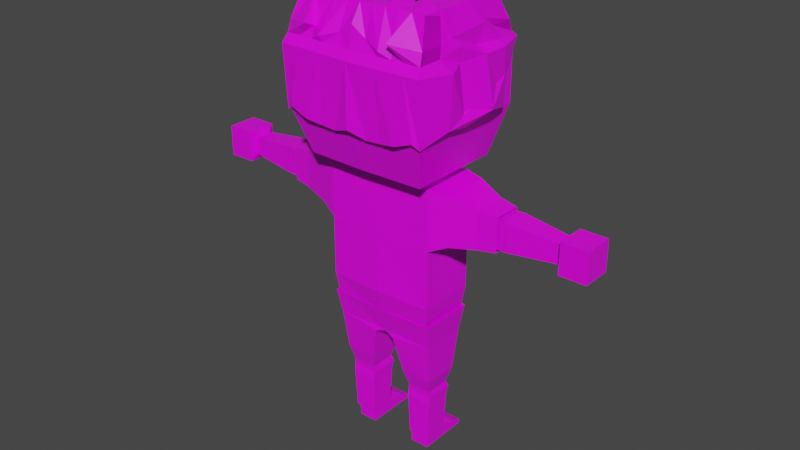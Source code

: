 # Source: Gus.blend  (saved by Blender 2.93.20; exported with 4.5.12 LTS)
import bpy
from mathutils import Matrix  # noqa: F401  (used for matrix-valued properties, if any)

bpy.ops.wm.read_factory_settings(use_empty=True)
scene = bpy.context.scene
scene.name = 'Scene'

# ---- collections
col_collection = bpy.data.collections.new('Collection'); scene.collection.children.link(col_collection)

# ---- images (referenced by path relative to the original .blend; pixels are not part of the script)
import os
ASSET_DIR = os.environ.get("B2B_ASSET_DIR", "")  # directory of the original .blend (textures are referenced by path, not embedded)
HERE = os.path.dirname(os.path.abspath(__file__))  # packed textures are extracted next to this script under _unpacked/

def load_image(name, relpath, width, height, colorspace="sRGB"):
    """Load a texture the original file referenced (path relative to the .blend, or extracted next to this script)."""
    p = next((c for c in (os.path.join(HERE, relpath), os.path.join(ASSET_DIR, relpath)) if relpath and os.path.exists(c)), "")
    if p:
        img = bpy.data.images.load(p, check_existing=True)
        img.name = name
    else:  # same state as the original file: an image datablock whose file is absent (Cycles renders it pink)
        img = bpy.data.images.new(name, width, height)
        img.source = "FILE"
        img.filepath = "//" + (relpath or name)
    img.colorspace_settings.name = colorspace
    return img
img_imphenziapalette01_png_001 = load_image('ImphenziaPalette01.png.001', 'ImphenziaPalette01.png', 1024, 1024, 'sRGB')

# ---- materials (node trees are filled in below, after node groups)
mat_material = bpy.data.materials.new('Material')
mat_material.alpha_threshold = 0.0
mat_material.use_transparent_shadow = False
mat_material.line_color = (0.0, 0.0, 0.0, 1.0)

# ---- material node trees
mat_material.use_nodes = True; mat_material.node_tree.nodes.clear()
_N = mat_material.node_tree.nodes; _L = mat_material.node_tree.links
n0 = _N.new('ShaderNodeOutputMaterial'); n0.name = 'Material Output'; n0.location = (300, 300)
n1 = _N.new('ShaderNodeBsdfPrincipled'); n1.name = 'Principled BSDF'; n1.location = (10, 300)
n1.distribution = 'GGX'
n1.subsurface_method = 'BURLEY'
n1.inputs[2].default_value = 0.4
n1.inputs[3].default_value = 1.45
n1.inputs[27].default_value = (0.0, 0.0, 0.0, 1.0)
n1.inputs[28].default_value = 1.0
n2 = _N.new('ShaderNodeTexImage'); n2.name = 'Image Texture'; n2.location = (-452, 149)
n2.image = img_imphenziapalette01_png_001
n2.interpolation = 'Closest'
_L.new(n1.outputs[0], n0.inputs[0])
_L.new(n2.outputs[0], n1.inputs[0])
n0.is_active_output = True

# ---- world
world_world = bpy.data.worlds.new('World'); scene.world = world_world
world_world.use_nodes = True; world_world.node_tree.nodes.clear()
_N = world_world.node_tree.nodes; _L = world_world.node_tree.links
n0 = _N.new('ShaderNodeOutputWorld'); n0.name = 'World Output'; n0.location = (300, 300)
n1 = _N.new('ShaderNodeBackground'); n1.name = 'Background'; n1.location = (10, 300)
n1.inputs[0].default_value = (0.05088, 0.05088, 0.05088, 1.0)
_L.new(n1.outputs[0], n0.inputs[0])
n0.is_active_output = True
world_world.color = (0.05088, 0.05088, 0.05088)
world_world.use_sun_shadow = False
world_world.sun_shadow_jitter_overblur = 0.0

# ---- meshes
me_cube = bpy.data.meshes.new('Cube')
me_cube.from_pydata([(-0.0876, -0.05478, 1.351), (-0.0876, 0.05478, 1.351), (-2.209e-08, 0.05674, 1.351), (2.209e-08, -0.05674, 1.351), (5.332e-08, -0.1369, 1.09), (-0.2056, -0.04984, 0.05149), (-0.2056, 0.04984, 0.05149), (-0.2056, -0.04984, -0.007351), (-0.1137, -0.04984, -0.007351), (-0.2056, 0.04984, -0.007351), (-0.1137, 0.04984, -0.007351), (-0.2056, 0.1954, 0.0155), (-0.1137, 0.1954, 0.0155), (-0.2056, 0.1954, -0.007351), (-0.1137, 0.1954, -0.007351), (-0.1137, 0.1405, -0.007351), (-0.1137, 0.1405, 0.04181), (-0.2056, 0.1405, 0.04181), (-0.2056, 0.1405, -0.007351), (-0.3404, 0.1055, 1.127), (-0.4533, -0.07323, 1.311), (-0.4533, 0.07323, 1.311), (-0.4533, -0.07323, 1.16), (-0.5356, -0.06272, 1.301), (-0.5356, -0.06272, 1.171), (-0.5356, 0.06272, 1.171), (-0.5727, -0.06668, 1.301), (-0.5727, 0.05875, 1.301), (-0.5735, -0.06272, 1.171), (-0.5735, 0.06272, 1.171), (-0.6002, -0.06272, 1.301), (-0.6002, 0.06272, 1.301), (-0.6002, -0.06272, 1.171), (-0.6002, 0.06272, 1.171), (-0.8428, -0.04168, 1.279), (-0.8428, 0.04168, 1.279), (-0.8428, -0.04168, 1.193), (-0.8428, 0.04168, 1.193), (-0.8517, -0.07105, 1.309), (-0.8517, 0.07105, 1.309), (-0.8517, -0.07105, 1.163), (-0.8517, 0.07105, 1.163), (-0.9808, -0.07105, 1.309), (-0.9808, 0.07105, 1.309), (-0.9808, -0.07105, 1.163), (-0.9808, 0.07105, 1.163), (-0.2554, 0.1267, 1.351), (1.322e-08, -0.03395, 1.408), (-1.322e-08, 0.03395, 1.408), (-0.09254, -0.03279, 1.408), (-0.09254, 0.03279, 1.408), (9.133e-08, -0.2345, 1.417), (-9.133e-08, 0.2345, 1.417), (-0.29, -0.2265, 1.417), (-0.29, 0.2265, 1.417), (-0.295, 0.2087, 2.088), (-0.3463, 0.2967, 1.641), (-0.3463, 0.2967, 1.865), (-1.197e-07, 0.3073, 1.865), (-1.197e-07, 0.3073, 1.641), (-0.3463, -0.2967, 1.641), (-0.3463, -0.2967, 1.865), (1.197e-07, -0.3073, 1.641), (1.197e-07, -0.3073, 1.865), (-0.1165, -0.1322, 1.09), (-0.1165, -0.06719, 1.351), (-0.1162, 0.1394, 1.09), (-0.1964, 0.1273, 1.351), (-0.1964, -0.129, 1.09), (-0.2136, -0.05094, 0.2859), (-0.1058, 0.06548, 0.2858), (-0.225, 0.07042, 0.39), (-0.1058, -0.05097, 0.2858), (-0.2597, 0.1306, 1.09), (-0.2596, -0.1307, 1.09), (-5.84e-08, 0.15, 1.09), (-0.2088, 0.05294, 0.3166), (-0.2136, 0.06545, 0.2859), (-0.2595, -0.1308, 0.8282), (-0.2596, 0.1307, 0.8282), (5.557e-08, -0.1427, 0.8283), (3.539e-08, -0.09089, 0.5873), (-3.539e-08, 0.09089, 0.5872), (-0.06148, -0.09578, 0.5657), (-0.2347, -0.09473, 0.5915), (-0.06148, 0.09578, 0.5657), (-0.2347, 0.09469, 0.5915), (-0.1106, -0.05298, 0.3164), (-0.0945, -0.07052, 0.3897), (-0.0945, 0.07052, 0.3897), (-0.1106, 0.05298, 0.3164), (-0.2088, -0.05294, 0.3166), (-0.225, -0.07042, 0.39), (-0.1166, 0.06721, 1.351), (-0.1964, -0.1273, 1.351), (-0.1964, 0.1014, 1.351), (-0.1137, -0.04984, 0.05149), (-0.1137, 0.04984, 0.05149), (-0.1165, -0.1282, 1.351), (-0.1166, 0.1282, 1.351), (-0.1964, -0.1014, 1.351), (-0.1964, 0.1321, 1.09), (3.06e-08, -0.07857, 0.568), (-3.06e-08, 0.07857, 0.568), (-0.2112, -0.0556, 0.2517), (-0.1081, -0.05562, 0.2516), (-0.2112, 0.0556, 0.2517), (-0.1081, 0.05562, 0.2516), (-0.2516, 0.2996, 1.702), (-0.2516, 0.2996, 1.804), (-0.21, 0.3094, 1.726), (-0.21, 0.3094, 1.78), (-0.1369, 0.3128, 1.726), (-0.1369, 0.3128, 1.78), (-0.09501, 0.3135, 1.702), (-0.09501, 0.3135, 1.804), (4.548e-08, -0.1168, 0.7078), (-0.3207, 0.2527, 1.977), (1.019e-07, -0.2617, 1.977), (-1.019e-07, 0.2617, 1.977), (8.417e-08, -0.2161, 2.088), (-8.417e-08, 0.2161, 2.088), (-0.295, -0.2087, 2.088), (-0.3207, -0.2527, 1.977), (-0.2763, -0.2722, 1.908), (-0.0705, 0.2779, 1.908), (0.0, 0.2799, 1.908), (0.0, -0.2799, 1.908), (-0.0705, -0.2779, 1.908), (-0.1391, -0.276, 1.908), (-0.2077, -0.2741, 1.908), (-0.2763, 0.2722, 1.908), (-0.2077, 0.2741, 1.908), (-0.1391, 0.276, 1.908), (-0.3404, 0.1055, 1.345), (-0.3404, -0.1055, 1.345), (-0.3404, -0.1055, 1.127), (-0.4533, 0.07323, 1.16), (-0.5356, 0.06272, 1.301), (-0.2554, -0.1267, 1.351), (5.039e-08, -0.1294, 1.351), (-5.039e-08, 0.1294, 1.351), (-6.065e-08, 0.1557, 0.8282), (-0.2471, -0.1127, 0.7099), (-0.2472, 0.1127, 0.7098), (-4.802e-08, 0.1233, 0.7077), (-0.2176, -0.05839, 0.05149), (-0.2176, 0.05802, 0.05149), (-0.227, -0.05967, 0.2859), (-0.1011, 0.07628, 0.2858), (-0.2403, 0.08205, 0.39), (-0.1011, -0.05971, 0.2858), (-0.2214, 0.06164, 0.3166), (-0.227, 0.07624, 0.2859), (0.0, -0.1063, 0.5873), (0.0, 0.1059, 0.5872), (-0.04935, -0.112, 0.5657), (-0.2516, -0.1108, 0.5915), (-0.04935, 0.1117, 0.5657), (-0.2516, 0.1104, 0.5915), (-0.1068, -0.06205, 0.3164), (-0.08791, -0.08254, 0.3897), (-0.08791, 0.08216, 0.3897), (-0.1068, 0.06168, 0.3164), (-0.2214, -0.06201, 0.3166), (-0.2403, -0.08243, 0.39), (-0.1104, -0.05839, 0.05149), (-0.1104, 0.05802, 0.05149), (0.0, -0.09194, 0.568), (0.0, 0.09157, 0.568), (-0.2242, -0.06511, 0.2517), (-0.1039, -0.06514, 0.2516), (-0.2242, 0.06474, 0.2517), (-0.1039, 0.06477, 0.2516), (0.0, -0.1366, 0.7078), (-0.2661, -0.1318, 0.7099), (-0.2662, 0.1314, 0.7098), (0.0, 0.1438, 0.7077), (-0.0766, -0.05894, 1.368), (-0.0766, 0.05878, 1.368), (0.0, 0.06088, 1.368), (0.0, -0.06103, 1.368), (0.0, -0.1472, 1.087), (-0.3482, 0.1133, 1.127), (-0.4695, -0.07875, 1.325), (-0.4695, 0.0786, 1.325), (-0.4695, -0.07875, 1.144), (-0.558, -0.06746, 1.313), (-0.558, -0.06746, 1.156), (-0.558, 0.06731, 1.156), (-0.2569, 0.136, 1.368), (-0.2615, 0.1403, 1.087), (-0.2614, -0.1405, 1.087), (0.0, 0.161, 1.087), (-0.2613, -0.1406, 0.8058), (-0.2614, 0.1403, 0.8058), (0.0, -0.1534, 0.8059), (0.0, -0.1256, 0.6764), (-0.3482, 0.1133, 1.361), (-0.3482, -0.1134, 1.361), (-0.3482, -0.1134, 1.127), (-0.4695, 0.0786, 1.144), (-0.558, 0.06731, 1.313), (-0.2569, -0.1362, 1.368), (0.0, -0.1391, 1.368), (0.0, 0.139, 1.368), (0.0, 0.1672, 0.8058), (-0.248, -0.1212, 0.6786), (-0.248, 0.121, 0.6786), (0.0, 0.1324, 0.6763), (-0.3056, 0.2244, 2.123), (0.0, -0.2883, 2.047), (0.0, 0.2324, 2.123), (-0.3373, 0.2781, 2.001), (0.0, 0.2881, 2.001), (-0.3373, -0.2781, 2.001), (-0.3091, -0.2297, 2.124), (0.0, -0.2379, 2.124), (0.0, 0.2974, 1.951), (-0.3407, 0.2939, 1.949), (0.0, -0.3044, 1.949), (-0.3407, -0.2939, 1.949), (-0.3506, 0.3193, 1.926), (0.0, 0.3307, 1.909), (0.0, -0.3307, 1.909), (-0.3506, -0.3193, 1.909), (0.0, -0.33, 1.624), (-0.3491, -0.3023, 1.62), (-0.3743, 0.219, 1.812), (-0.2666, 0.2737, 2.002), (-0.06665, 0.2795, 2.002), (-0.2445, -0.226, 2.123), (-0.1834, 0.2276, 2.123), (-0.06112, 0.2308, 2.123), (-0.2651, 0.2948, 2.045), (-0.2024, 0.2821, 2.001), (-0.1349, 0.2841, 2.001), (-0.06746, 0.3186, 2.001), (-0.06181, -0.2363, 2.124), (-0.1236, -0.2346, 2.124), (-0.1854, -0.233, 2.124), (-0.2472, 0.2314, 2.124), (-0.1236, 0.2346, 2.124), (-0.06746, -0.2861, 2.001), (-0.1535, -0.3164, 1.976), (-0.2024, -0.2821, 2.001), (-0.2053, -0.3314, 2.02), (-0.2726, 0.296, 1.949), (-0.2044, 0.2981, 1.949), (-0.1363, 0.3002, 1.949), (-0.06814, 0.3023, 1.949), (-0.06814, -0.3023, 1.949), (-0.1363, -0.3002, 1.949), (-0.2044, -0.2981, 1.949), (-0.2726, -0.296, 1.949), (-0.2767, 0.3142, 1.911), (-0.2104, 0.3239, 1.883), (-0.1403, 0.3262, 1.909), (-0.07013, 0.3284, 1.94), (-0.07013, -0.3284, 1.909), (-0.1403, -0.3262, 1.909), (-0.2104, -0.3239, 1.909), (-0.2805, -0.3216, 1.909), (-0.0824, -0.3073, 1.594), (-0.1549, -0.3092, 1.6), (-0.2295, -0.3199, 1.612), (-0.3168, -0.3149, 1.643), (0.0, 0.1427, 2.156), (0.0, 0.04758, 2.124), (0.0, -0.04758, 2.124), (0.0, -0.1427, 2.124), (-0.3091, -0.1378, 2.124), (-0.3091, -0.04594, 2.124), (-0.3091, 0.04594, 2.124), (-0.3091, 0.1378, 2.124), (-0.3373, -0.1669, 2.001), (-0.3433, -0.11, 2.018), (-0.3466, 0.09956, 2.032), (-0.3373, 0.1669, 2.001), (-0.3407, -0.1764, 1.949), (-0.3597, -0.06967, 1.976), (-0.3407, 0.05879, 1.949), (-0.3583, 0.1684, 1.949), (-0.3929, -0.1586, 1.9), (-0.3506, -0.06387, 1.909), (-0.3828, 0.06666, 1.919), (-0.3828, 0.1944, 1.919), (-0.3789, -0.1579, 1.664), (-0.3744, -0.04804, 1.646), (-0.4109, 0.08307, 1.69), (-0.3743, 0.2104, 1.656), (-0.2472, -0.1388, 2.156), (-0.2472, -0.04627, 2.124), (-0.2472, 0.04627, 2.124), (-0.2472, 0.1388, 2.124), (-0.1854, -0.1398, 2.124), (-0.1854, -0.0466, 2.124), (-0.1854, 0.0466, 2.156), (-0.1854, 0.1398, 2.124), (-0.1236, -0.1408, 2.156), (-0.1236, -0.04693, 2.124), (-0.1236, 0.04693, 2.124), (-0.1236, 0.1408, 2.156), (-0.06181, -0.1418, 2.124), (-0.06181, -0.04726, 2.156), (-0.06181, 0.04726, 2.124), (-0.06181, 0.1418, 2.124)], [(125, 126), (127, 128), (128, 129), (129, 130), (130, 124), (131, 132), (132, 133), (133, 125), (118, 127), (126, 119)], [(139, 46, 134, 135), (2, 1, 50, 48), (4, 140, 139, 74), (5, 6, 9, 7), (8, 7, 9, 10), (16, 15, 14, 12), (97, 96, 8, 10), (96, 5, 7, 8), (11, 12, 14, 13), (17, 16, 12, 11), (18, 17, 11, 13), (15, 18, 13, 14), (10, 9, 18, 15), (9, 6, 17, 18), (6, 97, 16, 17), (97, 10, 15, 16), (136, 135, 20, 22), (46, 73, 19, 134), (73, 74, 136, 19), (74, 139, 135, 136), (21, 137, 25, 138), (134, 19, 137, 21), (135, 134, 21, 20), (19, 136, 22, 137), (25, 24, 28, 29), (20, 21, 138, 23), (137, 22, 24, 25), (22, 20, 23, 24), (27, 29, 33, 31), (24, 23, 26, 28), (138, 25, 29, 27), (23, 138, 27, 26), (31, 33, 37, 35), (26, 27, 31, 30), (29, 28, 32, 33), (28, 26, 30, 32), (30, 31, 35, 34), (33, 32, 36, 37), (32, 30, 34, 36), (35, 37, 41, 39), (38, 39, 43, 42), (34, 35, 39, 38), (37, 36, 40, 41), (36, 34, 38, 40), (44, 42, 43, 45), (41, 40, 44, 45), (40, 38, 42, 44), (39, 41, 45, 43), (49, 47, 51, 53), (1, 0, 49, 50), (0, 3, 47, 49), (119, 117, 55, 121), (48, 50, 54, 52), (50, 49, 53, 54), (122, 120, 121, 55), (117, 123, 122, 55), (123, 118, 120, 122), (53, 51, 62, 60), (60, 62, 63, 61), (56, 60, 61, 57), (59, 56, 57, 58), (141, 75, 73, 46), (102, 83, 85, 103), (144, 79, 142, 145), (116, 80, 78, 143), (143, 78, 79, 144), (78, 74, 73, 79), (83, 84, 92, 88), (102, 81, 84, 83), (85, 86, 82, 103), (89, 88, 87, 90), (85, 83, 88, 89), (86, 85, 89, 71), (84, 86, 71, 92), (91, 76, 77, 69), (142, 79, 73, 75), (78, 80, 4, 74), (88, 92, 91, 87), (92, 71, 76, 91), (71, 89, 90, 76), (77, 70, 107, 106), (76, 90, 70, 77), (90, 87, 72, 70), (87, 91, 69, 72), (105, 104, 5, 96), (70, 72, 105, 107), (72, 69, 104, 105), (69, 77, 106, 104), (107, 105, 96, 97), (106, 107, 97, 6), (104, 106, 6, 5), (114, 115, 109, 108), (112, 110, 111, 113), (111, 110, 108, 109), (112, 113, 115, 114), (110, 112, 114, 108), (113, 111, 109, 115), (56, 59, 52, 54), (60, 56, 54, 53), (0, 1, 46, 139), (141, 46, 1, 2), (139, 140, 3, 0), (84, 143, 144, 86), (81, 116, 143, 84), (86, 144, 145, 82), (61, 63, 118, 123), (57, 61, 123, 117), (58, 57, 117, 119), (168, 156, 158, 169), (156, 157, 165, 161), (168, 154, 157, 156), (158, 159, 155, 169), (162, 161, 160, 163), (158, 156, 161, 162), (159, 158, 162, 150), (157, 159, 150, 165), (164, 152, 153, 148), (161, 165, 164, 160), (165, 150, 152, 164), (150, 162, 163, 152), (153, 149, 173, 172), (152, 163, 149, 153), (163, 160, 151, 149), (160, 164, 148, 151), (171, 170, 146, 166), (149, 151, 171, 173), (151, 148, 170, 171), (148, 153, 172, 170), (173, 171, 166, 167), (172, 173, 167, 147), (170, 172, 147, 146), (157, 175, 176, 159), (154, 174, 175, 157), (159, 176, 177, 155), (203, 190, 198, 199), (182, 204, 203, 192), (200, 199, 184, 186), (190, 191, 183, 198), (191, 192, 200, 183), (192, 203, 199, 200), (185, 201, 189, 202), (198, 183, 201, 185), (199, 198, 185, 184), (183, 200, 186, 201), (184, 185, 202, 187), (201, 186, 188, 189), (186, 184, 187, 188), (205, 193, 191, 190), (208, 195, 206, 209), (197, 196, 194, 207), (207, 194, 195, 208), (194, 192, 191, 195), (206, 195, 191, 193), (194, 196, 182, 192), (178, 179, 190, 203), (205, 190, 179, 180), (203, 204, 181, 178), (229, 241, 210, 213), (238, 233, 212, 217), (213, 210, 216, 215), (243, 238, 217, 211), (234, 213, 210, 241), (306, 267, 212, 233), (275, 215, 216, 271), (229, 213, 219, 247), (243, 211, 220, 251), (246, 215, 221, 254), (282, 219, 222, 286), (247, 219, 222, 255), (219, 221, 225, 222), (237, 214, 218, 250), (278, 213, 219, 282), (213, 215, 221, 219), (262, 225, 227, 266), (250, 218, 223, 258), (254, 221, 225, 262), (222, 225, 227, 228), (286, 222, 228, 290), (220, 251, 259, 224), (251, 252, 260, 259), (252, 253, 261, 260), (253, 254, 262, 261), (247, 248, 256, 255), (248, 249, 257, 256), (249, 250, 258, 257), (223, 250, 258), (250, 257, 258), (224, 259, 263, 226), (259, 260, 264, 263), (260, 261, 265, 264), (261, 262, 266, 265), (213, 234, 247, 219), (234, 235, 248, 247), (235, 236, 249, 248), (236, 237, 250, 249), (218, 250, 223), (250, 249, 257), (243, 244, 252, 251), (244, 245, 253, 252), (245, 246, 254, 253), (214, 230, 250, 218), (230, 236, 249, 250), (235, 229, 247, 248), (215, 246, 231, 216), (246, 245, 240, 231), (245, 244, 239, 240), (244, 243, 238, 239), (274, 294, 241, 210), (294, 298, 232, 241), (298, 302, 242, 232), (302, 306, 233, 242), (214, 237, 233, 212), (237, 236, 242, 233), (236, 235, 232, 242), (235, 234, 241, 232), (216, 210, 241, 231), (231, 241, 232, 240), (240, 232, 242, 239), (239, 242, 233, 238), (214, 212, 233, 230), (230, 233, 242, 236), (235, 232, 241, 229), (239, 238, 303, 299), (299, 303, 304, 300), (300, 304, 305, 301), (301, 305, 306, 302), (240, 239, 299, 295), (295, 299, 300, 296), (296, 300, 301, 297), (297, 301, 302, 298), (231, 240, 295, 291), (291, 295, 296, 292), (292, 296, 297, 293), (293, 297, 298, 294), (216, 231, 291, 271), (271, 291, 292, 272), (272, 292, 293, 273), (273, 293, 294, 274), (225, 283, 287, 227), (283, 284, 288, 287), (284, 285, 289, 288), (285, 286, 290, 289), (215, 275, 279, 221), (275, 276, 280, 279), (276, 277, 281, 280), (277, 278, 282, 281), (221, 279, 283, 225), (279, 280, 284, 283), (280, 281, 285, 284), (281, 282, 286, 285), (213, 278, 274, 210), (278, 277, 273, 274), (277, 276, 272, 273), (276, 275, 271, 272), (238, 217, 270, 303), (303, 270, 269, 304), (304, 269, 268, 305), (305, 268, 267, 306), (228, 227, 287, 288, 289, 290)])
_uv = me_cube.uv_layers.new(name='UVMap')
_uv.uv.foreach_set('vector', [0.5594, 0.05947, 0.5594, 0.05947, 0.5594, 0.05947, 0.5594, 0.05947, 0.5594, 0.05947, 0.5594, 0.05947, 0.5594, 0.05947, 0.5594, 0.05947, 0.5594, 0.05947, 0.5594, 0.05947, 0.5594, 0.05947, 0.5594, 0.05947, 0.9113, 0.9404, 0.9113, 0.9404, 0.9113, 0.9404, 0.9113, 0.9404, 0.9113, 0.9404, 0.9113, 0.9404, 0.9113, 0.9404, 0.9113, 0.9404, 0.9113, 0.9404, 0.9113, 0.9404, 0.9113, 0.9404, 0.9113, 0.9404, 0.9113, 0.9404, 0.9113, 0.9404, 0.9113, 0.9404, 0.9113, 0.9404, 0.9113, 0.9404, 0.9113, 0.9404, 0.9113, 0.9404, 0.9113, 0.9404, 0.9113, 0.9404, 0.9113, 0.9404, 0.9113, 0.9404, 0.9113, 0.9404, 0.9113, 0.9404, 0.9113, 0.9404, 0.9113, 0.9404, 0.9113, 0.9404, 0.9113, 0.9404, 0.9113, 0.9404, 0.9113, 0.9404, 0.9113, 0.9404, 0.9113, 0.9404, 0.9113, 0.9404, 0.9113, 0.9404, 0.9113, 0.9404, 0.9113, 0.9404, 0.9113, 0.9404, 0.9113, 0.9404, 0.9113, 0.9404, 0.9113, 0.9404, 0.9113, 0.9404, 0.9113, 0.9404, 0.9113, 0.9404, 0.9113, 0.9404, 0.9113, 0.9404, 0.9113, 0.9404, 0.9113, 0.9404, 0.9113, 0.9404, 0.9113, 0.9404, 0.9113, 0.9404, 0.9113, 0.9404, 0.5594, 0.05947, 0.5594, 0.05947, 0.5594, 0.05947, 0.5594, 0.05947, 0.5594, 0.05947, 0.5594, 0.05947, 0.5594, 0.05947, 0.5594, 0.05947, 0.5594, 0.05947, 0.5594, 0.05947, 0.5594, 0.05947, 0.5594, 0.05947, 0.5594, 0.05947, 0.5594, 0.05947, 0.5594, 0.05947, 0.5594, 0.05947, 0.5594, 0.05947, 0.5594, 0.05947, 0.5594, 0.05947, 0.5594, 0.05947, 0.5594, 0.05947, 0.5594, 0.05947, 0.5594, 0.05947, 0.5594, 0.05947, 0.5594, 0.05947, 0.5594, 0.05947, 0.5594, 0.05947, 0.5594, 0.05947, 0.5594, 0.05947, 0.5594, 0.05947, 0.5594, 0.05947, 0.5594, 0.05947, 0.5594, 0.05947, 0.5594, 0.05947, 0.5594, 0.05947, 0.5594, 0.05947, 0.5594, 0.05947, 0.5594, 0.05947, 0.5594, 0.05947, 0.5594, 0.05947, 0.5594, 0.05947, 0.5594, 0.05947, 0.5594, 0.05947, 0.5594, 0.05947, 0.5594, 0.05947, 0.5594, 0.05947, 0.5594, 0.05947, 0.5594, 0.05947, 0.5594, 0.05947, 0.5594, 0.05947, 0.5594, 0.05947, 0.5594, 0.05947, 0.5594, 0.05947, 0.5594, 0.05947, 0.5594, 0.05947, 0.5594, 0.05947, 0.5594, 0.05947, 0.5594, 0.05947, 0.5594, 0.05947, 0.5594, 0.05947, 0.5594, 0.05947, 0.5594, 0.05947, 0.5594, 0.05947, 0.5594, 0.05947, 0.5594, 0.05947, 0.5594, 0.05947, 0.5594, 0.05947, 0.5594, 0.05947, 0.5594, 0.05947, 0.5594, 0.05947, 0.5594, 0.05947, 0.5594, 0.05947, 0.5594, 0.05947, 0.5594, 0.05947, 0.5594, 0.05947, 0.5594, 0.05947, 0.5594, 0.05947, 0.5594, 0.05947, 0.5594, 0.05947, 0.5594, 0.05947, 0.5594, 0.05947, 0.5594, 0.05947, 0.5594, 0.05947, 0.5594, 0.05947, 0.5594, 0.05947, 0.5594, 0.05947, 0.5594, 0.05947, 0.5594, 0.05947, 0.5594, 0.05947, 0.5594, 0.05947, 0.5594, 0.05947, 0.5594, 0.05947, 0.5594, 0.05947, 0.5594, 0.05947, 0.5594, 0.05947, 0.5594, 0.05947, 0.5594, 0.05947, 0.5594, 0.05947, 0.5594, 0.05947, 0.5594, 0.05947, 0.5594, 0.05947, 0.5594, 0.05947, 0.5594, 0.05947, 0.5594, 0.05947, 0.5594, 0.05947, 0.5594, 0.05947, 0.5594, 0.05947, 0.5594, 0.05947, 0.5594, 0.05947, 0.5594, 0.05947, 0.5594, 0.05947, 0.5594, 0.05947, 0.5594, 0.05947, 0.5594, 0.05947, 0.5594, 0.05947, 0.5594, 0.05947, 0.5594, 0.05947, 0.5594, 0.05947, 0.5594, 0.05947, 0.5594, 0.05947, 0.5594, 0.05947, 0.5594, 0.05947, 0.5594, 0.05947, 0.5594, 0.05947, 0.5594, 0.05947, 0.5594, 0.05947, 0.5594, 0.05947, 0.5594, 0.05947, 0.5594, 0.05947, 0.5594, 0.05947, 0.5594, 0.05947, 0.5594, 0.05947, 0.5594, 0.05947, 0.5594, 0.05947, 0.5594, 0.05947, 0.5594, 0.05947, 0.5594, 0.05947, 0.5594, 0.05947, 0.5594, 0.05947, 0.5594, 0.05947, 0.5594, 0.05947, 0.5594, 0.05947, 0.5594, 0.05947, 0.5594, 0.05947, 0.5594, 0.05947, 0.5594, 0.05947, 0.5594, 0.05947, 0.5594, 0.05947, 0.5594, 0.05947, 0.5594, 0.05947, 0.5594, 0.05947, 0.5594, 0.05947, 0.5594, 0.05947, 0.5594, 0.05947, 0.5594, 0.05947, 0.5594, 0.05947, 0.5594, 0.05947, 0.5594, 0.05947, 0.5594, 0.05947, 0.5594, 0.05947, 0.5594, 0.05947, 0.5594, 0.05947, 0.5594, 0.05947, 0.5594, 0.05947, 0.5594, 0.05947, 0.5594, 0.05947, 0.5594, 0.05947, 0.5594, 0.05947, 0.5594, 0.05947, 0.5594, 0.05947, 0.5594, 0.05947, 0.5594, 0.05947, 0.5594, 0.05947, 0.5594, 0.05947, 0.5594, 0.05947, 0.5594, 0.05947, 0.5594, 0.05947, 0.5594, 0.05947, 0.5594, 0.05947, 0.5594, 0.05947, 0.5594, 0.05947, 0.5594, 0.05947, 0.5594, 0.05947, 0.5594, 0.05947, 0.5594, 0.05947, 0.5594, 0.05947, 0.5594, 0.05947, 0.5594, 0.05947, 0.5594, 0.05947, 0.5594, 0.05947, 0.5594, 0.05947, 0.5594, 0.05947, 0.5594, 0.05947, 0.5594, 0.05947, 0.5594, 0.05947, 0.5594, 0.05947, 0.5594, 0.05947, 0.5594, 0.05947, 0.5594, 0.05947, 0.5594, 0.05947, 0.5594, 0.05947, 0.5594, 0.05947, 0.5594, 0.05947, 0.5594, 0.05947, 0.5594, 0.05947, 0.5594, 0.05947, 0.5594, 0.05947, 0.5594, 0.05947, 0.5594, 0.05947, 0.5594, 0.05947, 0.5594, 0.05947, 0.5594, 0.05947, 0.5594, 0.05947, 0.5594, 0.05947, 0.5594, 0.05947, 0.5594, 0.05947, 0.5594, 0.05947, 0.5594, 0.05947, 0.5594, 0.05947, 0.5594, 0.05947, 0.5594, 0.05947, 0.5594, 0.05947, 0.5594, 0.05947, 0.5594, 0.05947, 0.5594, 0.05947, 0.5594, 0.05947, 0.5594, 0.05947, 0.5594, 0.05947, 0.5594, 0.05947, 0.5594, 0.05947, 0.5594, 0.05947, 0.5594, 0.05947, 0.5594, 0.05947, 0.5594, 0.05947, 0.5594, 0.05947, 0.5594, 0.05947, 0.5594, 0.05947, 0.5594, 0.05947, 0.5594, 0.05947, 0.5594, 0.05947, 0.5594, 0.05947, 0.5594, 0.05947, 0.5594, 0.05947, 0.5594, 0.05947, 0.5594, 0.05947, 0.5594, 0.05947, 0.5594, 0.05947, 0.5594, 0.05947, 0.5594, 0.05947, 0.5594, 0.05947, 0.5594, 0.05947, 0.5594, 0.05947, 0.5594, 0.05947, 0.5594, 0.05947, 0.5594, 0.05947, 0.5594, 0.05947, 0.5594, 0.05947, 0.5594, 0.05947, 0.5594, 0.05947, 0.5594, 0.05947, 0.5594, 0.05947, 0.5594, 0.05947, 0.5594, 0.05947, 0.5594, 0.05947, 0.5594, 0.05947, 0.5594, 0.05947, 0.5594, 0.05947, 0.5594, 0.05947, 0.5594, 0.05947, 0.5594, 0.05947, 0.5594, 0.05947, 0.5594, 0.05947, 0.5594, 0.05947, 0.5594, 0.05947, 0.5594, 0.05947, 0.5594, 0.05947, 0.5594, 0.05947, 0.5594, 0.05947, 0.5594, 0.05947, 0.5594, 0.05947, 0.5594, 0.05947, 0.5594, 0.05947, 0.5594, 0.05947, 0.5594, 0.05947, 0.5594, 0.05947, 0.5594, 0.05947, 0.5594, 0.05947, 0.5594, 0.05947, 0.5594, 0.05947, 0.5594, 0.05947, 0.5594, 0.05947, 0.5594, 0.05947, 0.5594, 0.05947, 0.5594, 0.05947, 0.5594, 0.05947, 0.5594, 0.05947, 0.5594, 0.05947, 0.5594, 0.05947, 0.5594, 0.05947, 0.5594, 0.05947, 0.04297, 0.9453, 0.04297, 0.9453, 0.04297, 0.9453, 0.04297, 0.9453, 0.9414, 0.9375, 0.9414, 0.9375, 0.9414, 0.9375, 0.9414, 0.9375, 0.04297, 0.9453, 0.04297, 0.9453, 0.04297, 0.9453, 0.04297, 0.9453, 0.04297, 0.9453, 0.04297, 0.9453, 0.04297, 0.9453, 0.04297, 0.9453, 0.04297, 0.9453, 0.04297, 0.9453, 0.04297, 0.9453, 0.04297, 0.9453, 0.04297, 0.9453, 0.04297, 0.9453, 0.04297, 0.9453, 0.04297, 0.9453, 0.5594, 0.05947, 0.5594, 0.05947, 0.5594, 0.05947, 0.5594, 0.05947, 0.5594, 0.05947, 0.5594, 0.05947, 0.5594, 0.05947, 0.5594, 0.05947, 0.5594, 0.05947, 0.5594, 0.05947, 0.5594, 0.05947, 0.5594, 0.05947, 0.5594, 0.05947, 0.5594, 0.05947, 0.5594, 0.05947, 0.5594, 0.05947, 0.5594, 0.05947, 0.5594, 0.05947, 0.5594, 0.05947, 0.5594, 0.05947, 0.5594, 0.05947, 0.5594, 0.05947, 0.5594, 0.05947, 0.5594, 0.05947, 0.5594, 0.05947, 0.5594, 0.05947, 0.5594, 0.05947, 0.5594, 0.05947, 0.5594, 0.05947, 0.5594, 0.05947, 0.5594, 0.05947, 0.5594, 0.05947, 0.5594, 0.05947, 0.5594, 0.05947, 0.5594, 0.05947, 0.5594, 0.05947, 0.5594, 0.05947, 0.5594, 0.05947, 0.5594, 0.05947, 0.5594, 0.05947, 0.5594, 0.05947, 0.5594, 0.05947, 0.5594, 0.05947, 0.5594, 0.05947, 0.3453, 0.08162, 0.3453, 0.08162, 0.3453, 0.08162, 0.3453, 0.08162, 0.3453, 0.08162, 0.3453, 0.08162, 0.3453, 0.08162, 0.3453, 0.08162, 0.3453, 0.08162, 0.3453, 0.08162, 0.3453, 0.08162, 0.3453, 0.08162, 0.3453, 0.08162, 0.3453, 0.08162, 0.3453, 0.08162, 0.3453, 0.08162, 0.3453, 0.08162, 0.3453, 0.08162, 0.3453, 0.08162, 0.3453, 0.08162, 0.3453, 0.08162, 0.3453, 0.08162, 0.3453, 0.08162, 0.3453, 0.08162, 0.3453, 0.08162, 0.3453, 0.08162, 0.3453, 0.08162, 0.3453, 0.08162, 0.3453, 0.08162, 0.3453, 0.08162, 0.3453, 0.08162, 0.3453, 0.08162, 0.3453, 0.08162, 0.3453, 0.08162, 0.3453, 0.08162, 0.3453, 0.08162, 0.3453, 0.08162, 0.3453, 0.08162, 0.3453, 0.08162, 0.3453, 0.08162, 0.3453, 0.08162, 0.3453, 0.08162, 0.3453, 0.08162, 0.3453, 0.08162, 0.3453, 0.08162, 0.3453, 0.08162, 0.3453, 0.08162, 0.3453, 0.08162, 0.3453, 0.08162, 0.3453, 0.08162, 0.3453, 0.08162, 0.3453, 0.08162, 0.3453, 0.08162, 0.3453, 0.08162, 0.3453, 0.08162, 0.3453, 0.08162, 0.3453, 0.08162, 0.3453, 0.08162, 0.3453, 0.08162, 0.3453, 0.08162, 0.3453, 0.08162, 0.3453, 0.08162, 0.3453, 0.08162, 0.3453, 0.08162, 0.3453, 0.08162, 0.3453, 0.08162, 0.3453, 0.08162, 0.3453, 0.08162, 0.3453, 0.08162, 0.3453, 0.08162, 0.3453, 0.08162, 0.3453, 0.08162, 0.3453, 0.08162, 0.3453, 0.08162, 0.3453, 0.08162, 0.3453, 0.08162, 0.3453, 0.08162, 0.3453, 0.08162, 0.3453, 0.08162, 0.3453, 0.08162, 0.3453, 0.08162, 0.3453, 0.08162, 0.3453, 0.08162, 0.3453, 0.08162, 0.3453, 0.08162, 0.3453, 0.08162, 0.3453, 0.08162, 0.3453, 0.08162, 0.3453, 0.08162, 0.3453, 0.08162, 0.3453, 0.08162, 0.3453, 0.08162, 0.3453, 0.08162, 0.3453, 0.08162, 0.3453, 0.08162, 0.3453, 0.08162, 0.3453, 0.08162, 0.3453, 0.08162, 0.3453, 0.08162, 0.3453, 0.08162, 0.3453, 0.08162, 0.3453, 0.08162, 0.3453, 0.08162, 0.3453, 0.08162, 0.5741, 0.1751, 0.5741, 0.1751, 0.5741, 0.1751, 0.5741, 0.1751, 0.5741, 0.1751, 0.5741, 0.1751, 0.5741, 0.1751, 0.5741, 0.1751, 0.5741, 0.1751, 0.5741, 0.1751, 0.5741, 0.1751, 0.5741, 0.1751, 0.5741, 0.1751, 0.5741, 0.1751, 0.5741, 0.1751, 0.5741, 0.1751, 0.5741, 0.1751, 0.5741, 0.1751, 0.5741, 0.1751, 0.5741, 0.1751, 0.5741, 0.1751, 0.5741, 0.1751, 0.5741, 0.1751, 0.5741, 0.1751, 0.5741, 0.1751, 0.5741, 0.1751, 0.5741, 0.1751, 0.5741, 0.1751, 0.5741, 0.1751, 0.5741, 0.1751, 0.5741, 0.1751, 0.5741, 0.1751, 0.5741, 0.1751, 0.5741, 0.1751, 0.5741, 0.1751, 0.5741, 0.1751, 0.5741, 0.1751, 0.5741, 0.1751, 0.5741, 0.1751, 0.5741, 0.1751, 0.5741, 0.1751, 0.5741, 0.1751, 0.5741, 0.1751, 0.5741, 0.1751, 0.5741, 0.1751, 0.5741, 0.1751, 0.5741, 0.1751, 0.5741, 0.1751, 0.5741, 0.1751, 0.5741, 0.1751, 0.5741, 0.1751, 0.5741, 0.1751, 0.5741, 0.1751, 0.5741, 0.1751, 0.5741, 0.1751, 0.5741, 0.1751, 0.5741, 0.1751, 0.5741, 0.1751, 0.5741, 0.1751, 0.5741, 0.1751, 0.5741, 0.1751, 0.5741, 0.1751, 0.5741, 0.1751, 0.5741, 0.1751, 0.5741, 0.1751, 0.5741, 0.1751, 0.5741, 0.1751, 0.5741, 0.1751, 0.5741, 0.1751, 0.5741, 0.1751, 0.5741, 0.1751, 0.5741, 0.1751, 0.5741, 0.1751, 0.5741, 0.1751, 0.5741, 0.1751, 0.5741, 0.1751, 0.5741, 0.1751, 0.5741, 0.1751, 0.5741, 0.1751, 0.5741, 0.1751, 0.5741, 0.1751, 0.5741, 0.1751, 0.5741, 0.1751, 0.5741, 0.1751, 0.5741, 0.1751, 0.5741, 0.1751, 0.5741, 0.1751, 0.5741, 0.1751, 0.5741, 0.1751, 0.5741, 0.1751, 0.5741, 0.1751, 0.5741, 0.1751, 0.8251, 0.4335, 0.8251, 0.4335, 0.8251, 0.4335, 0.8251, 0.4335, 0.8251, 0.4335, 0.8251, 0.4335, 0.8251, 0.4335, 0.8251, 0.4335, 0.8251, 0.4335, 0.8251, 0.4335, 0.8251, 0.4335, 0.8251, 0.4335, 0.8251, 0.4335, 0.8251, 0.4335, 0.8251, 0.4335, 0.8251, 0.4335, 0.8251, 0.4335, 0.8251, 0.4335, 0.8251, 0.4335, 0.8251, 0.4335, 0.8251, 0.4335, 0.8251, 0.4335, 0.8251, 0.4335, 0.8251, 0.4335, 0.8251, 0.4335, 0.8251, 0.4335, 0.8251, 0.4335, 0.8251, 0.4335, 0.8251, 0.4335, 0.8251, 0.4335, 0.8251, 0.4335, 0.8251, 0.4335, 0.8251, 0.4335, 0.8251, 0.4335, 0.8251, 0.4335, 0.8251, 0.4335, 0.8251, 0.4335, 0.8251, 0.4335, 0.8251, 0.4335, 0.8251, 0.4335, 0.8251, 0.4335, 0.8251, 0.4335, 0.8251, 0.4335, 0.8251, 0.4335, 0.8251, 0.4335, 0.8251, 0.4335, 0.8251, 0.4335, 0.8251, 0.4335, 0.8251, 0.4335, 0.8251, 0.4335, 0.8251, 0.4335, 0.8251, 0.4335, 0.3945, 0.3006, 0.3945, 0.3006, 0.3945, 0.3006, 0.3945, 0.3006, 0.8251, 0.4335, 0.8251, 0.4335, 0.8251, 0.4335, 0.8251, 0.4335, 0.8251, 0.4335, 0.8251, 0.4335, 0.8251, 0.4335, 0.8251, 0.4335, 0.8251, 0.4335, 0.8251, 0.4335, 0.8251, 0.4335, 0.8251, 0.4335, 0.8251, 0.4335, 0.8251, 0.4335, 0.8251, 0.4335, 0.8251, 0.4335, 0.8251, 0.4335, 0.8251, 0.4335, 0.8251, 0.4335, 0.8251, 0.4335, 0.3945, 0.3006, 0.3945, 0.3006, 0.3945, 0.3006, 0.3945, 0.3006, 0.8251, 0.4335, 0.8251, 0.4335, 0.8251, 0.4335, 0.8251, 0.4335, 0.8251, 0.4335, 0.8251, 0.4335, 0.8251, 0.4335, 0.8251, 0.4335, 0.8251, 0.4335, 0.8251, 0.4335, 0.8251, 0.4335, 0.8251, 0.4335, 0.8251, 0.4335, 0.8251, 0.4335, 0.8251, 0.4335, 0.8251, 0.4335, 0.8251, 0.4335, 0.8251, 0.4335, 0.8251, 0.4335, 0.8251, 0.4335, 0.8251, 0.4335, 0.8251, 0.4335, 0.8251, 0.4335, 0.8251, 0.4335, 0.8251, 0.4335, 0.8251, 0.4335, 0.8251, 0.4335, 0.8251, 0.4335, 0.8251, 0.4335, 0.8251, 0.4335, 0.8251, 0.4335, 0.8251, 0.4335, 0.8251, 0.4335, 0.8251, 0.4335, 0.8251, 0.4335, 0.8251, 0.4335, 0.8251, 0.4335, 0.8251, 0.4335, 0.8251, 0.4335, 0.8251, 0.4335, 0.8251, 0.4335, 0.8251, 0.4335, 0.8251, 0.4335, 0.8251, 0.4335, 0.8251, 0.4335, 0.8251, 0.4335, 0.8251, 0.4335, 0.8251, 0.4335, 0.8251, 0.4335, 0.8251, 0.4335, 0.3945, 0.3006, 0.3945, 0.3006, 0.3945, 0.3006, 0.3945, 0.3006, 0.8251, 0.4335, 0.8251, 0.4335, 0.8251, 0.4335, 0.8251, 0.4335, 0.8251, 0.4335, 0.8251, 0.4335, 0.8251, 0.4335, 0.8251, 0.4335, 0.8251, 0.4335, 0.8251, 0.4335, 0.8251, 0.4335, 0.8251, 0.4335, 0.8251, 0.4335, 0.8251, 0.4335, 0.8251, 0.4335, 0.8251, 0.4335, 0.8251, 0.4335, 0.8251, 0.4335, 0.8251, 0.4335, 0.8251, 0.4335, 0.8251, 0.4335, 0.8251, 0.4335, 0.8251, 0.4335, 0.8251, 0.4335, 0.8251, 0.4335, 0.8251, 0.4335, 0.8251, 0.4335, 0.8251, 0.4335, 0.8251, 0.4335, 0.8251, 0.4335, 0.8251, 0.4335, 0.8251, 0.4335, 0.8251, 0.4335, 0.8251, 0.4335, 0.8251, 0.4335, 0.8251, 0.4335, 0.8251, 0.4335, 0.8251, 0.4335, 0.8251, 0.4335, 0.8251, 0.4335, 0.8251, 0.4335, 0.8251, 0.4335, 0.8251, 0.4335, 0.8251, 0.4335, 0.8251, 0.4335, 0.8251, 0.4335, 0.8251, 0.4335, 0.8251, 0.4335, 0.8251, 0.4335, 0.8251, 0.4335, 0.3945, 0.3006, 0.3945, 0.3006, 0.3945, 0.3006, 0.3945, 0.3006, 0.8251, 0.4335, 0.8251, 0.4335, 0.8251, 0.4335, 0.8251, 0.4335, 0.3945, 0.3006, 0.3945, 0.3006, 0.3945, 0.3006, 0.3945, 0.3006, 0.3945, 0.3006, 0.3945, 0.3006, 0.3945, 0.3006, 0.3945, 0.3006, 0.8251, 0.4335, 0.8251, 0.4335, 0.8251, 0.4335, 0.8251, 0.4335, 0.8251, 0.4335, 0.8251, 0.4335, 0.8251, 0.4335, 0.8251, 0.4335, 0.8251, 0.4335, 0.8251, 0.4335, 0.8251, 0.4335, 0.8251, 0.4335, 0.8251, 0.4335, 0.8251, 0.4335, 0.8251, 0.4335, 0.8251, 0.4335, 0.8251, 0.4335, 0.8251, 0.4335, 0.8251, 0.4335, 0.8251, 0.4335, 0.3945, 0.3006, 0.3945, 0.3006, 0.3945, 0.3006, 0.3945, 0.3006, 0.8251, 0.4335, 0.8251, 0.4335, 0.8251, 0.4335, 0.8251, 0.4335, 0.8251, 0.4335, 0.8251, 0.4335, 0.8251, 0.4335, 0.8251, 0.4335, 0.8251, 0.4335, 0.8251, 0.4335, 0.8251, 0.4335, 0.8251, 0.4335, 0.8251, 0.4335, 0.8251, 0.4335, 0.8251, 0.4335, 0.8251, 0.4335, 0.8251, 0.4335, 0.8251, 0.4335, 0.8251, 0.4335, 0.8251, 0.4335, 0.8251, 0.4335, 0.8251, 0.4335, 0.8251, 0.4335, 0.8251, 0.4335, 0.8251, 0.4335, 0.8251, 0.4335, 0.8251, 0.4335, 0.8251, 0.4335, 0.8251, 0.4335, 0.8251, 0.4335, 0.8251, 0.4335, 0.8251, 0.4335, 0.8251, 0.4335, 0.8251, 0.4335, 0.8251, 0.4335, 0.8251, 0.4335, 0.8251, 0.4335, 0.8251, 0.4335, 0.8251, 0.4335, 0.8251, 0.4335, 0.8251, 0.4335, 0.8251, 0.4335, 0.8251, 0.4335, 0.8251, 0.4335, 0.3945, 0.3006, 0.3945, 0.3006, 0.3945, 0.3006, 0.3945, 0.3006, 0.8251, 0.4335, 0.8251, 0.4335, 0.8251, 0.4335, 0.8251, 0.4335, 0.8251, 0.4335, 0.8251, 0.4335, 0.8251, 0.4335, 0.8251, 0.4335, 0.8251, 0.4335, 0.8251, 0.4335, 0.8251, 0.4335, 0.8251, 0.4335, 0.8251, 0.4335, 0.8251, 0.4335, 0.8251, 0.4335, 0.8251, 0.4335, 0.8251, 0.4335, 0.8251, 0.4335, 0.8251, 0.4335, 0.8251, 0.4335, 0.8251, 0.4335, 0.8251, 0.4335, 0.8251, 0.4335, 0.8251, 0.4335, 0.3945, 0.3006, 0.3945, 0.3006, 0.3945, 0.3006, 0.3945, 0.3006, 0.8251, 0.4335, 0.8251, 0.4335, 0.8251, 0.4335, 0.8251, 0.4335, 0.3945, 0.3006, 0.3945, 0.3006, 0.3945, 0.3006, 0.3945, 0.3006, 0.8251, 0.4335, 0.8251, 0.4335, 0.8251, 0.4335, 0.8251, 0.4335, 0.8251, 0.4335, 0.8251, 0.4335, 0.8251, 0.4335, 0.8251, 0.4335, 0.8251, 0.4335, 0.8251, 0.4335, 0.8251, 0.4335, 0.8251, 0.4335, 0.461, 0.3228, 0.461, 0.3228, 0.461, 0.3228, 0.461, 0.3228, 0.8251, 0.4335, 0.8251, 0.4335, 0.8251, 0.4335, 0.8251, 0.4335, 0.8251, 0.4335, 0.8251, 0.4335, 0.8251, 0.4335, 0.8251, 0.4335, 0.4462, 0.3031, 0.4462, 0.3031, 0.4462, 0.3031, 0.4462, 0.3031, 0.8251, 0.4335, 0.8251, 0.4335, 0.8251, 0.4335, 0.8251, 0.4335, 0.8251, 0.4335, 0.8251, 0.4335, 0.8251, 0.4335, 0.8251, 0.4335, 0.3945, 0.3006, 0.3945, 0.3006, 0.3945, 0.3006, 0.3945, 0.3006, 0.8251, 0.4335, 0.8251, 0.4335, 0.8251, 0.4335, 0.8251, 0.4335, 0.8251, 0.4335, 0.8251, 0.4335, 0.8251, 0.4335, 0.8251, 0.4335, 0.8251, 0.4335, 0.8251, 0.4335, 0.8251, 0.4335, 0.8251, 0.4335, 0.8251, 0.4335, 0.8251, 0.4335, 0.8251, 0.4335, 0.8251, 0.4335, 0.8251, 0.4335, 0.8251, 0.4335, 0.8251, 0.4335, 0.8251, 0.4335, 0.8251, 0.4335, 0.8251, 0.4335, 0.8251, 0.4335, 0.8251, 0.4335, 0.8251, 0.4335, 0.8251, 0.4335, 0.8251, 0.4335, 0.8251, 0.4335, 0.8251, 0.4335, 0.8251, 0.4335, 0.8251, 0.4335, 0.8251, 0.4335, 0.8251, 0.4335, 0.8251, 0.4335, 0.8251, 0.4335, 0.8251, 0.4335, 0.3945, 0.3006, 0.3945, 0.3006, 0.3945, 0.3006, 0.3945, 0.3006, 0.8251, 0.4335, 0.8251, 0.4335, 0.8251, 0.4335, 0.8251, 0.4335, 0.8251, 0.4335, 0.8251, 0.4335, 0.8251, 0.4335, 0.8251, 0.4335, 0.3945, 0.3006, 0.3945, 0.3006, 0.3945, 0.3006, 0.3945, 0.3006, 0.8251, 0.4335, 0.8251, 0.4335, 0.8251, 0.4335, 0.8251, 0.4335, 0.8251, 0.4335, 0.8251, 0.4335])
me_cube.materials.append(mat_material)
me_cube.use_remesh_preserve_volume = False
me_cube.use_remesh_preserve_attributes = False
me_cube.use_mirror_vertex_groups = False
me_cube.update()
arm_armature = bpy.data.armatures.new('Armature')  # bones are not reproduced

# ---- objects
ob_character = bpy.data.objects.new('Character', me_cube)
ob_armature = bpy.data.objects.new('Armature', arm_armature)

# ---- transforms, parenting, visibility, modifiers, constraints
ob_character.parent = ob_armature
ob_character.matrix_parent_inverse = Matrix(((1.0, -0.0, 0.0, -0.0), (-0.0, 1.0, -0.0, 0.0), (0.0, -0.0, 1.0, -0.5941), (-0.0, 0.0, -0.0, 1.0)))
ob_character.location = (0.0, 0.0, -0.001071)
ob_character.lock_rotations_4d = False
ob_character.empty_display_type = 'ARROWS'
ob_character.lineart.crease_threshold = 0.0
_vg = ob_character.vertex_groups.new(name='Root')
for _i, _w in zip([73, 74, 78, 79, 80, 81, 82, 83, 84, 85, 86, 88, 89, 102, 103, 116, 142, 143, 144, 145, 154, 155, 156, 157, 158, 159, 161, 162, 168, 169, 174, 175, 176, 177, 191, 192, 194, 195, 196, 197, 206, 207, 208, 209], [0.3731, 0.3699, 0.3634, 0.3716, 0.5027, 0.7637, 0.722, 0.3588, 0.03996, 0.3459, 0.04482, 0.02288, 0.003461, 0.6904, 0.6647, 0.7864, 0.4999, 0.1931, 0.1953, 0.7675, 0.7637, 0.722, 0.3588, 0.03996, 0.3459, 0.04482, 0.02288, 0.003461, 0.6904, 0.6647, 0.7864, 0.1931, 0.1953, 0.7675, 0.3731, 0.3699, 0.3634, 0.3716, 0.5027, 0.7864, 0.4999, 0.1931, 0.1953, 0.7675]): _vg.add([_i], _w, 'REPLACE')
_vg = ob_character.vertex_groups.new(name='Spine1')
for _i, _w in zip([4, 19, 64, 66, 68, 73, 74, 75, 78, 79, 80, 82, 101, 116, 136, 140, 141, 142, 143, 144, 145, 155, 174, 175, 176, 177, 182, 183, 191, 192, 193, 194, 195, 196, 197, 200, 204, 205, 206, 207, 208, 209], [0.5, 0.02998, 0.5, 0.5, 0.5, 0.3586, 0.3523, 0.5, 0.3517, 0.3637, 0.4278, 0.005708, 0.5, 0.1107, 0.04058, 0.007749, 0.05309, 0.4471, 0.1321, 0.1386, 0.1208, 0.005708, 0.1107, 0.1321, 0.1386, 0.1208, 0.5, 0.02998, 0.3586, 0.3523, 0.5, 0.3517, 0.3637, 0.4278, 0.1107, 0.04058, 0.007749, 0.05309, 0.4471, 0.1321, 0.1386, 0.1208]): _vg.add([_i], _w, 'REPLACE')
_vg = ob_character.vertex_groups.new(name='Spine2')
for _i, _w in zip([0, 1, 2, 3, 4, 64, 66, 68, 75, 80, 101, 140, 141, 178, 179, 180, 181, 182, 193, 196, 204, 205], [0.05044, 0.03296, 0.2684, 0.2512, 0.5, 0.5, 0.5, 0.5, 0.5, 0.01783, 0.5, 0.3087, 0.2766, 0.05044, 0.03296, 0.2684, 0.2512, 0.5, 0.5, 0.01783, 0.3087, 0.2766]): _vg.add([_i], _w, 'REPLACE')
_vg = ob_character.vertex_groups.new(name='Head')
for _i, _w in zip([0, 1, 2, 47, 48, 49, 50, 51, 52, 53, 54, 55, 56, 57, 58, 59, 60, 61, 62, 63, 108, 109, 110, 111, 112, 113, 114, 115, 117, 118, 119, 120, 121, 122, 123, 124, 125, 126, 127, 128, 129, 130, 131, 132, 133, 178, 179, 180, 210, 211, 212, 213, 214, 215, 216, 217, 218, 219, 220, 221, 222, 223, 224, 225, 226, 227, 228, 229, 230, 231, 232, 233, 234, 235, 236, 237, 238, 239, 240, 241, 242, 243, 244, 245, 246, 247, 248, 249, 250, 251, 252, 253, 254, 255, 256, 257, 258, 259, 260, 261, 262, 263, 264, 265, 266, 267, 268, 269, 270, 271, 272, 273, 274, 275, 276, 277, 278, 279, 280, 281, 282, 283, 284, 285, 286, 287, 288, 289, 290, 291, 292, 293, 294, 295, 296, 297, 298, 299, 300, 301, 302, 303, 304, 305, 306], [0.06396, 0.1025, 0.1245, 0.06134, 0.9409, 0.7647, 0.863, 1.0, 0.9757, 1.0, 0.9549, 0.9962, 0.9829, 1.0, 0.9954, 0.9899, 1.0, 1.0, 1.0, 1.0, 1.0, 1.0, 1.0, 1.0, 1.0, 1.0, 1.0, 1.0, 1.0, 1.0, 1.0, 1.0, 1.0, 1.0, 1.0, 1.0, 1.0, 1.0, 1.0, 1.0, 1.0, 1.0, 1.0, 1.0, 1.0, 0.06396, 0.1025, 0.1245, 0.9962, 1.0, 1.0, 1.0, 1.0, 1.0, 1.0, 1.0, 1.0, 1.0, 1.0, 1.0, 1.0, 1.0, 1.0, 1.0, 1.0, 1.0, 1.0, 1.0, 1.0, 1.0, 0.9977, 0.9992, 1.0, 1.0, 1.0, 1.0, 1.0, 1.0, 1.0, 0.997, 0.9985, 1.0, 1.0, 1.0, 1.0, 1.0, 1.0, 1.0, 1.0, 1.0, 1.0, 1.0, 1.0, 1.0, 1.0, 1.0, 1.0, 1.0, 1.0, 1.0, 1.0, 1.0, 1.0, 1.0, 1.0, 1.0, 1.0, 1.0, 1.0, 0.9992, 0.9985, 0.9977, 0.997, 1.0, 1.0, 1.0, 1.0, 1.0, 1.0, 1.0, 1.0, 1.0, 1.0, 1.0, 1.0, 1.0, 1.0, 1.0, 1.0, 0.9994, 0.9988, 0.9982, 0.9976, 0.9995, 0.9991, 0.9986, 0.9982, 0.9997, 0.9994, 0.9991, 0.9988, 0.9998, 0.9997, 0.9995, 0.9994]): _vg.add([_i], _w, 'REPLACE')
_vg = ob_character.vertex_groups.new(name='Shoulder.L')
for _i, _w in zip([0, 1, 2, 3, 19, 20, 21, 22, 25, 46, 47, 48, 49, 50, 51, 53, 54, 65, 67, 73, 74, 78, 79, 93, 94, 95, 98, 99, 100, 134, 135, 136, 137, 138, 139, 140, 141, 143, 144, 175, 176, 178, 179, 180, 181, 183, 184, 185, 186, 189, 190, 191, 192, 194, 195, 198, 199, 200, 201, 202, 203, 204, 205, 207, 208], [0.8031, 0.7987, 0.3311, 0.3879, 0.4887, 0.1119, 0.139, 0.1221, 0.008483, 0.8914, 0.01255, 0.003702, 0.1155, 0.0972, 0.0006718, 0.01178, 0.01092, 1.0, 1.0, 0.07956, 0.0837, 0.08651, 0.07779, 1.0, 1.0, 1.0, 1.0, 1.0, 1.0, 0.805, 0.8104, 0.6669, 0.1118, 0.01676, 0.9158, 0.3519, 0.3657, 0.01007, 0.005638, 0.01007, 0.005638, 0.8031, 0.7987, 0.3311, 0.3879, 0.4887, 0.1119, 0.139, 0.1221, 0.008483, 0.8914, 0.07956, 0.0837, 0.08651, 0.07779, 0.805, 0.8104, 0.6669, 0.1118, 0.01676, 0.9158, 0.3519, 0.3657, 0.01007, 0.005638]): _vg.add([_i], _w, 'REPLACE')
_vg = ob_character.vertex_groups.new(name='UpperArm.L')
for _i, _w in zip([19, 20, 21, 22, 23, 24, 25, 26, 27, 28, 29, 30, 31, 32, 33, 46, 134, 135, 136, 137, 138, 139, 183, 184, 185, 186, 187, 188, 189, 190, 198, 199, 200, 201, 202, 203], [0.4307, 0.8461, 0.7993, 0.7644, 0.7475, 0.4741, 0.6329, 0.266, 0.2868, 0.188, 0.2836, 0.07734, 0.115, 0.06973, 0.1234, 0.05377, 0.1662, 0.1684, 0.2084, 0.7967, 0.6623, 0.04455, 0.4307, 0.8461, 0.7993, 0.7644, 0.7475, 0.4741, 0.6329, 0.05377, 0.1662, 0.1684, 0.2084, 0.7967, 0.6623, 0.04455]): _vg.add([_i], _w, 'REPLACE')
_vg = ob_character.vertex_groups.new(name='LowerArm.L')
for _i, _w in zip([20, 21, 22, 23, 24, 25, 26, 27, 28, 29, 30, 31, 32, 33, 34, 35, 36, 37, 38, 39, 40, 41, 42, 43, 44, 45, 137, 138, 184, 185, 186, 187, 188, 189, 201, 202], [0.02828, 0.05727, 0.09589, 0.2327, 0.5067, 0.3315, 0.724, 0.6934, 0.8006, 0.6952, 0.9141, 0.8697, 0.9191, 0.8588, 0.4618, 0.4633, 0.4852, 0.4867, 0.2187, 0.2193, 0.2472, 0.2458, 0.03036, 0.0389, 0.05334, 0.04978, 0.07675, 0.3009, 0.02828, 0.05727, 0.09589, 0.2327, 0.5067, 0.3315, 0.07675, 0.3009]): _vg.add([_i], _w, 'REPLACE')
_vg = ob_character.vertex_groups.new(name='Hand.L')
for _i, _w in zip([34, 35, 36, 37, 38, 39, 40, 41, 42, 43, 44, 45], [0.5367, 0.5346, 0.5129, 0.5107, 0.7806, 0.7798, 0.7519, 0.7529, 0.9597, 0.9554, 0.9464, 0.9499]): _vg.add([_i], _w, 'REPLACE')
_vg = ob_character.vertex_groups.new(name='Shoulder.R')
for _i, _w in zip([0, 1, 2, 3, 140, 141, 178, 179, 180, 181, 204, 205], [0.04747, 0.03262, 0.2683, 0.2451, 0.2816, 0.2765, 0.04747, 0.03262, 0.2683, 0.2451, 0.2816, 0.2765]): _vg.add([_i], _w, 'REPLACE')
_vg = ob_character.vertex_groups.new(name='UpperArm.R')
_vg = ob_character.vertex_groups.new(name='LowerArm.R')
_vg = ob_character.vertex_groups.new(name='Hand.R')
_vg = ob_character.vertex_groups.new(name='UpperLeg.L')
for _i, _w in zip([0, 1, 2, 3, 4, 19, 20, 21, 22, 23, 24, 25, 26, 27, 28, 29, 30, 31, 32, 33, 34, 36, 38, 40, 42, 44, 46, 47, 48, 49, 50, 51, 52, 53, 54, 56, 57, 58, 59, 60, 61, 62, 63, 64, 65, 68, 69, 70, 71, 72, 73, 74, 76, 77, 78, 79, 80, 81, 82, 83, 84, 85, 86, 87, 88, 89, 90, 91, 92, 93, 94, 98, 100, 102, 103, 104, 105, 106, 107, 108, 110, 111, 112, 113, 114, 115, 116, 117, 118, 119, 120, 122, 123, 124, 127, 128, 129, 130, 135, 136, 137, 138, 139, 140, 142, 143, 144, 145, 148, 149, 150, 151, 152, 153, 154, 155, 156, 157, 158, 159, 160, 161, 162, 163, 164, 165, 168, 169, 170, 171, 172, 173, 174, 175, 176, 177, 178, 179, 180, 181, 182, 183, 184, 185, 186, 187, 188, 189, 190, 191, 192, 194, 195, 196, 197, 199, 200, 201, 202, 203, 204, 206, 207, 208, 209, 211, 213, 214, 215, 216, 217, 218, 219, 220, 221, 222, 223, 224, 225, 226, 227, 228], [0.0, 0.0, 0.0, 0.0, 0.0, 0.0, 0.0, 0.0, 0.0, 0.0, 0.0, 0.0, 0.0, 0.0, 0.0, 0.0, 0.0, 0.0, 0.0, 0.0, 0.0, 0.0, 0.0, 0.0, 0.0, 0.0, 0.0, 0.0, 0.0, 0.0, 0.0, 0.0, 0.0, 0.0, 0.0, 0.0, 0.0, 0.0, 0.0, 0.0, 0.0, 0.0, 0.0, 0.0, 0.0, 0.0, 0.6116, 0.3261, 0.9795, 0.3695, 0.0, 0.0, 0.8988, 0.6621, 0.0, 0.0, 0.0, 0.0, 0.0, 0.2151, 0.5414, 0.137, 0.0, 0.7333, 0.5337, 0.9458, 0.8082, 0.8267, 0.96, 0.0, 0.0, 0.0, 0.0, 0.0, 0.0, 0.1897, 0.1279, 0.1215, 0.07394, 0.0, 0.0, 0.0, 0.0, 0.0, 0.0, 0.0, 0.0, 0.0, 0.0, 0.0, 0.0, 0.0, 0.0, 0.0, 0.0, 0.0, 0.0, 0.0, 0.0, 0.0, 0.0, 0.0, 0.0, 0.0, 0.008894, 0.0, 0.0, 0.0, 0.6116, 0.3261, 0.9795, 0.3695, 0.8988, 0.6621, 0.0, 0.0, 0.2151, 0.5414, 0.137, 0.0, 0.7333, 0.5337, 0.9458, 0.8082, 0.8267, 0.96, 0.0, 0.0, 0.1897, 0.1279, 0.1215, 0.07394, 0.0, 0.0, 0.0, 0.0, 0.0, 0.0, 0.0, 0.0, 0.0, 0.0, 0.0, 0.0, 0.0, 0.0, 0.0, 0.0, 0.0, 0.0, 0.0, 0.0, 0.0, 0.0, 0.0, 0.0, 0.0, 0.0, 0.0, 0.0, 0.0, 0.008894, 0.0, 0.0, 0.0, 0.0, 0.0, 0.0, 0.0, 0.0, 0.0, 0.0, 0.0, 0.0, 0.0, 0.0, 0.0, 0.0, 0.0, 0.0, 0.0, 0.0]): _vg.add([_i], _w, 'REPLACE')
_vg = ob_character.vertex_groups.new(name='LowerLeg.L')
for _i, _w in zip([5, 7, 8, 9, 10, 69, 70, 72, 76, 77, 87, 88, 89, 90, 91, 92, 96, 97, 104, 105, 106, 107, 146, 148, 149, 151, 152, 153, 160, 161, 162, 163, 164, 165, 166, 167, 170, 171, 172, 173], [0.4631, 0.4385, 0.4391, 0.02945, 0.03193, 0.3718, 0.6603, 0.6109, 0.09682, 0.3264, 0.2517, 0.03832, 0.000896, 0.1841, 0.1641, 0.008387, 0.485, 0.08437, 0.7768, 0.8372, 0.8489, 0.8942, 0.4631, 0.3718, 0.6603, 0.6109, 0.09682, 0.3264, 0.2517, 0.03832, 0.000896, 0.1841, 0.1641, 0.008387, 0.485, 0.08437, 0.7768, 0.8372, 0.8489, 0.8942]): _vg.add([_i], _w, 'REPLACE')
_vg = ob_character.vertex_groups.new(name='Foot.L')
for _i, _w in zip([5, 6, 7, 8, 9, 10, 11, 12, 13, 14, 15, 16, 17, 18, 96, 97, 104, 105, 106, 107, 146, 147, 166, 167, 170, 171, 172, 173], [0.5369, 0.9806, 0.5615, 0.5609, 0.9603, 0.959, 0.9993, 0.9991, 0.9992, 0.999, 0.9963, 0.9979, 0.9981, 0.9967, 0.5108, 0.9118, 0.01581, 0.01746, 0.008967, 0.01287, 0.5369, 0.9806, 0.5108, 0.9118, 0.01581, 0.01746, 0.008967, 0.01287]): _vg.add([_i], _w, 'REPLACE')
_vg = ob_character.vertex_groups.new(name='UpperLeg.R')
_vg = ob_character.vertex_groups.new(name='LowerLeg.R')
_vg = ob_character.vertex_groups.new(name='Foot.R')
_vg = ob_character.vertex_groups.new(name='IKPoleTarget.L')
_vg = ob_character.vertex_groups.new(name='IKPoleTarget.R')
_vg = ob_character.vertex_groups.new(name='Neck')
for _i, _w in zip([0, 3, 47, 49, 51, 53, 62, 108, 109, 110, 111, 112, 113, 114, 115, 178, 181], [0.0006769, 0.08895, 0.8767, 0.1008, 0.1375, 0.0371, 0.03147, 0.341, 0.3501, 0.3435, 0.3471, 0.3444, 0.3455, 0.3444, 0.3451, 0.0006769, 0.08895]): _vg.add([_i], _w, 'REPLACE')
_vg = ob_character.vertex_groups.new(name='LegIK.R')
for _i, _w in zip([5, 6, 7, 69, 71, 76, 77, 91, 92, 97, 104, 106, 146, 147, 148, 150, 152, 153, 164, 165, 167, 170, 172], [0.0, 0.0, 0.0, 0.0, 0.0, 0.0, 0.0, 0.0, 0.0, 0.0, 0.0, 0.0, 0.0, 0.0, 0.0, 0.0, 0.0, 0.0, 0.0, 0.0, 0.0, 0.0, 0.0]): _vg.add([_i], _w, 'REPLACE')
_vg = ob_character.vertex_groups.new(name='LegIK.L')
_m = ob_character.modifiers.new('Mirror', 'MIRROR')
_m.use_clip = True
_m = ob_character.modifiers.new('Armature', 'ARMATURE')
_m = ob_character.modifiers.new('Armature.001', 'ARMATURE')
_m.object = ob_armature
ob_armature.location = (0.0, 0.0, 0.5941)
ob_armature.show_in_front = True

# ---- collection membership
col_collection.objects.link(ob_character)
col_collection.objects.link(ob_armature)

# ---- scene / render settings (as saved in the file)
scene.frame_start = 1; scene.frame_end = 24; scene.frame_set(0)
scene.render.engine = 'BLENDER_EEVEE_NEXT'
scene.cycles.use_denoising = False
scene.cycles.samples = 128
scene.cycles.sampling_pattern = 'TABULATED_SOBOL'
scene.cycles.use_adaptive_sampling = False
scene.cycles.use_light_tree = False
scene.view_settings.view_transform = 'Filmic'
bpy.context.view_layer.update()

# ---- added for rendering (the .blend has no active camera and no usable light): camera, sun
cam_auto = bpy.data.cameras.new('AutoCamera')
cam_auto.lens = 50.0
cam_auto.sensor_width = 36.0
cam_auto.clip_end = 1000.0
ob_auto_camera = bpy.data.objects.new('AutoCamera', cam_auto)
scene.collection.objects.link(ob_auto_camera)
ob_auto_camera.location = (2.77075, -3.32526, 3.29002)
ob_auto_camera.rotation_euler = (1.09748, -7.21219e-08, 0.694738)
scene.camera = ob_auto_camera
light_auto_sun = bpy.data.lights.new('AutoSun', 'SUN')
light_auto_sun.energy = 3.0
light_auto_sun.angle = 0.0523599
ob_auto_sun = bpy.data.objects.new('AutoSun', light_auto_sun)
scene.collection.objects.link(ob_auto_sun)
ob_auto_sun.rotation_euler = (0.872665, 0.174533, 0.523599)
bpy.context.view_layer.update()
